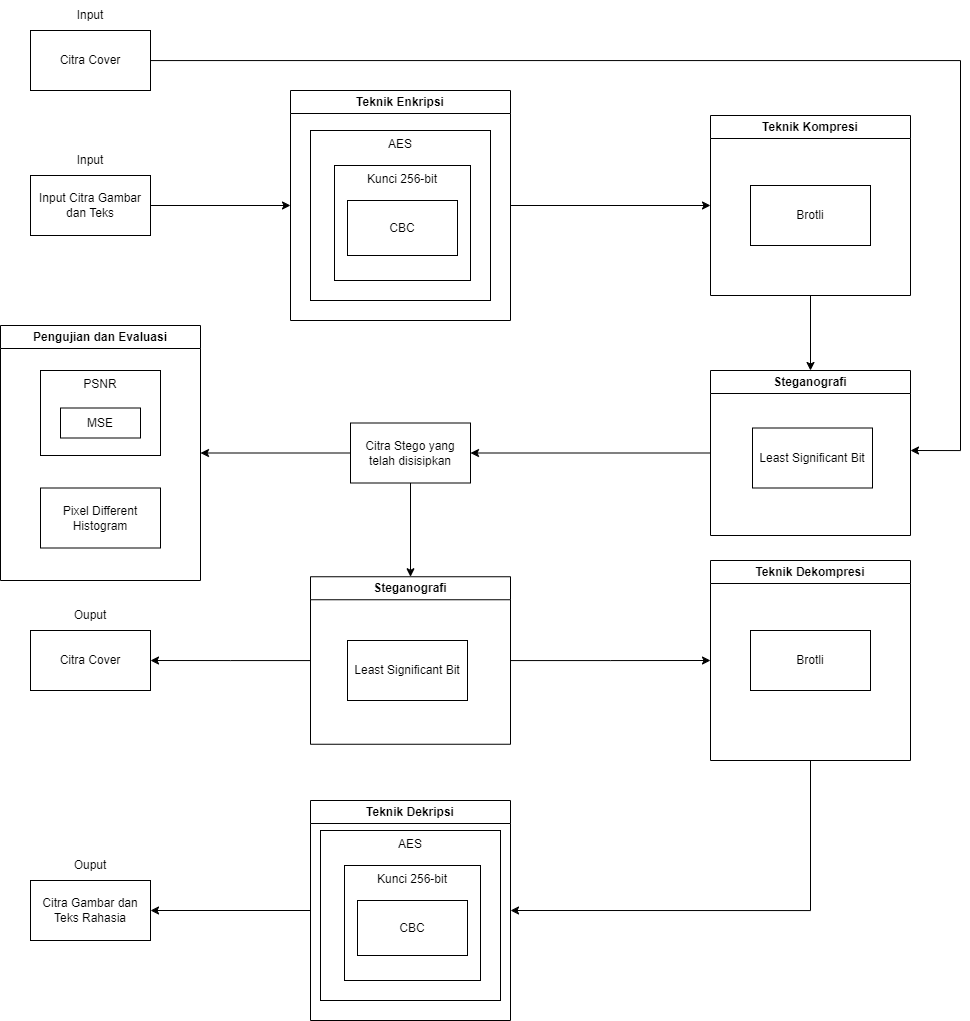

The diagram above was exported from draw.io. Its source (the exported page's mxGraphModel, read from the mxfile embedded in the PNG):
<mxGraphModel dx="1400" dy="753" grid="1" gridSize="10" guides="1" tooltips="1" connect="1" arrows="1" fold="1" page="1" pageScale="1" pageWidth="827" pageHeight="1169" math="0" shadow="0">
  <root>
    <mxCell id="0" />
    <mxCell id="1" parent="0" />
    <mxCell id="y8TtE2KHWI3aCSLMmqpP-22" style="edgeStyle=orthogonalEdgeStyle;rounded=0;orthogonalLoop=1;jettySize=auto;html=1;" edge="1" parent="1" source="y8TtE2KHWI3aCSLMmqpP-1">
      <mxGeometry relative="1" as="geometry">
        <mxPoint x="980" y="590" as="targetPoint" />
        <Array as="points">
          <mxPoint x="1030" y="200" />
          <mxPoint x="1030" y="590" />
        </Array>
      </mxGeometry>
    </mxCell>
    <mxCell id="y8TtE2KHWI3aCSLMmqpP-1" value="Citra Cover" style="rounded=0;whiteSpace=wrap;html=1;" vertex="1" parent="1">
      <mxGeometry x="100" y="170" width="120" height="60" as="geometry" />
    </mxCell>
    <mxCell id="y8TtE2KHWI3aCSLMmqpP-13" style="edgeStyle=orthogonalEdgeStyle;rounded=0;orthogonalLoop=1;jettySize=auto;html=1;entryX=0;entryY=0.5;entryDx=0;entryDy=0;" edge="1" parent="1" source="y8TtE2KHWI3aCSLMmqpP-2" target="y8TtE2KHWI3aCSLMmqpP-3">
      <mxGeometry relative="1" as="geometry" />
    </mxCell>
    <mxCell id="y8TtE2KHWI3aCSLMmqpP-2" value="Input Citra Gambar dan Teks" style="rounded=0;whiteSpace=wrap;html=1;" vertex="1" parent="1">
      <mxGeometry x="100" y="315" width="120" height="60" as="geometry" />
    </mxCell>
    <mxCell id="y8TtE2KHWI3aCSLMmqpP-14" style="edgeStyle=orthogonalEdgeStyle;rounded=0;orthogonalLoop=1;jettySize=auto;html=1;entryX=0;entryY=0.5;entryDx=0;entryDy=0;" edge="1" parent="1" source="y8TtE2KHWI3aCSLMmqpP-3" target="y8TtE2KHWI3aCSLMmqpP-4">
      <mxGeometry relative="1" as="geometry" />
    </mxCell>
    <mxCell id="y8TtE2KHWI3aCSLMmqpP-3" value="Teknik Enkripsi" style="swimlane;whiteSpace=wrap;html=1;" vertex="1" parent="1">
      <mxGeometry x="360" y="230" width="220" height="230" as="geometry" />
    </mxCell>
    <mxCell id="y8TtE2KHWI3aCSLMmqpP-28" value="AES" style="rounded=0;whiteSpace=wrap;html=1;verticalAlign=top;" vertex="1" parent="y8TtE2KHWI3aCSLMmqpP-3">
      <mxGeometry x="20" y="40" width="180" height="170" as="geometry" />
    </mxCell>
    <mxCell id="y8TtE2KHWI3aCSLMmqpP-31" value="Kunci 256-bit" style="rounded=0;whiteSpace=wrap;html=1;verticalAlign=top;" vertex="1" parent="y8TtE2KHWI3aCSLMmqpP-3">
      <mxGeometry x="44" y="75" width="136" height="115" as="geometry" />
    </mxCell>
    <mxCell id="y8TtE2KHWI3aCSLMmqpP-32" value="CBC" style="rounded=0;whiteSpace=wrap;html=1;" vertex="1" parent="y8TtE2KHWI3aCSLMmqpP-3">
      <mxGeometry x="57" y="110" width="110" height="55" as="geometry" />
    </mxCell>
    <mxCell id="y8TtE2KHWI3aCSLMmqpP-15" style="edgeStyle=orthogonalEdgeStyle;rounded=0;orthogonalLoop=1;jettySize=auto;html=1;entryX=0.5;entryY=0;entryDx=0;entryDy=0;" edge="1" parent="1" source="y8TtE2KHWI3aCSLMmqpP-4" target="y8TtE2KHWI3aCSLMmqpP-6">
      <mxGeometry relative="1" as="geometry" />
    </mxCell>
    <mxCell id="y8TtE2KHWI3aCSLMmqpP-4" value="Teknik Kompresi" style="swimlane;whiteSpace=wrap;html=1;" vertex="1" parent="1">
      <mxGeometry x="780" y="255" width="200" height="180" as="geometry" />
    </mxCell>
    <mxCell id="y8TtE2KHWI3aCSLMmqpP-36" value="Brotli" style="rounded=0;whiteSpace=wrap;html=1;" vertex="1" parent="y8TtE2KHWI3aCSLMmqpP-4">
      <mxGeometry x="40" y="70" width="120" height="60" as="geometry" />
    </mxCell>
    <mxCell id="y8TtE2KHWI3aCSLMmqpP-16" style="edgeStyle=orthogonalEdgeStyle;rounded=0;orthogonalLoop=1;jettySize=auto;html=1;entryX=1;entryY=0.5;entryDx=0;entryDy=0;" edge="1" parent="1" source="y8TtE2KHWI3aCSLMmqpP-6" target="y8TtE2KHWI3aCSLMmqpP-7">
      <mxGeometry relative="1" as="geometry" />
    </mxCell>
    <mxCell id="y8TtE2KHWI3aCSLMmqpP-6" value="Steganografi" style="swimlane;whiteSpace=wrap;html=1;startSize=23;" vertex="1" parent="1">
      <mxGeometry x="780" y="510" width="200" height="165" as="geometry" />
    </mxCell>
    <mxCell id="y8TtE2KHWI3aCSLMmqpP-37" value="Least Significant Bit" style="rounded=0;whiteSpace=wrap;html=1;" vertex="1" parent="y8TtE2KHWI3aCSLMmqpP-6">
      <mxGeometry x="42" y="57.5" width="120" height="60" as="geometry" />
    </mxCell>
    <mxCell id="y8TtE2KHWI3aCSLMmqpP-18" style="edgeStyle=orthogonalEdgeStyle;rounded=0;orthogonalLoop=1;jettySize=auto;html=1;entryX=1;entryY=0.5;entryDx=0;entryDy=0;" edge="1" parent="1" source="y8TtE2KHWI3aCSLMmqpP-7" target="y8TtE2KHWI3aCSLMmqpP-8">
      <mxGeometry relative="1" as="geometry" />
    </mxCell>
    <mxCell id="y8TtE2KHWI3aCSLMmqpP-19" style="edgeStyle=orthogonalEdgeStyle;rounded=0;orthogonalLoop=1;jettySize=auto;html=1;entryX=0.5;entryY=0;entryDx=0;entryDy=0;" edge="1" parent="1" source="y8TtE2KHWI3aCSLMmqpP-7" target="y8TtE2KHWI3aCSLMmqpP-9">
      <mxGeometry relative="1" as="geometry" />
    </mxCell>
    <mxCell id="y8TtE2KHWI3aCSLMmqpP-7" value="Citra Stego yang telah disisipkan" style="rounded=0;whiteSpace=wrap;html=1;" vertex="1" parent="1">
      <mxGeometry x="420" y="562.5" width="120" height="60" as="geometry" />
    </mxCell>
    <mxCell id="y8TtE2KHWI3aCSLMmqpP-8" value="Pengujian dan Evaluasi" style="swimlane;whiteSpace=wrap;html=1;" vertex="1" parent="1">
      <mxGeometry x="70" y="465" width="200" height="255" as="geometry" />
    </mxCell>
    <mxCell id="y8TtE2KHWI3aCSLMmqpP-33" value="PSNR" style="rounded=0;whiteSpace=wrap;html=1;verticalAlign=top;" vertex="1" parent="y8TtE2KHWI3aCSLMmqpP-8">
      <mxGeometry x="40" y="45" width="120" height="85" as="geometry" />
    </mxCell>
    <mxCell id="y8TtE2KHWI3aCSLMmqpP-34" value="Pixel Different Histogram" style="rounded=0;whiteSpace=wrap;html=1;" vertex="1" parent="y8TtE2KHWI3aCSLMmqpP-8">
      <mxGeometry x="40" y="162.5" width="120" height="60" as="geometry" />
    </mxCell>
    <mxCell id="y8TtE2KHWI3aCSLMmqpP-35" value="MSE" style="rounded=0;whiteSpace=wrap;html=1;" vertex="1" parent="y8TtE2KHWI3aCSLMmqpP-8">
      <mxGeometry x="60" y="82.5" width="80" height="30" as="geometry" />
    </mxCell>
    <mxCell id="y8TtE2KHWI3aCSLMmqpP-20" style="edgeStyle=orthogonalEdgeStyle;rounded=0;orthogonalLoop=1;jettySize=auto;html=1;entryX=0;entryY=0.5;entryDx=0;entryDy=0;" edge="1" parent="1" source="y8TtE2KHWI3aCSLMmqpP-9" target="y8TtE2KHWI3aCSLMmqpP-10">
      <mxGeometry relative="1" as="geometry" />
    </mxCell>
    <mxCell id="y8TtE2KHWI3aCSLMmqpP-26" style="edgeStyle=orthogonalEdgeStyle;rounded=0;orthogonalLoop=1;jettySize=auto;html=1;entryX=1;entryY=0.5;entryDx=0;entryDy=0;" edge="1" parent="1" source="y8TtE2KHWI3aCSLMmqpP-9" target="y8TtE2KHWI3aCSLMmqpP-23">
      <mxGeometry relative="1" as="geometry">
        <Array as="points" />
      </mxGeometry>
    </mxCell>
    <mxCell id="y8TtE2KHWI3aCSLMmqpP-9" value="Steganografi" style="swimlane;whiteSpace=wrap;html=1;" vertex="1" parent="1">
      <mxGeometry x="380" y="716.25" width="200" height="167.5" as="geometry" />
    </mxCell>
    <mxCell id="y8TtE2KHWI3aCSLMmqpP-38" value="Least Significant Bit" style="rounded=0;whiteSpace=wrap;html=1;" vertex="1" parent="y8TtE2KHWI3aCSLMmqpP-9">
      <mxGeometry x="37" y="63.75" width="120" height="60" as="geometry" />
    </mxCell>
    <mxCell id="y8TtE2KHWI3aCSLMmqpP-21" style="edgeStyle=orthogonalEdgeStyle;rounded=0;orthogonalLoop=1;jettySize=auto;html=1;entryX=1;entryY=0.5;entryDx=0;entryDy=0;" edge="1" parent="1" source="y8TtE2KHWI3aCSLMmqpP-10" target="y8TtE2KHWI3aCSLMmqpP-11">
      <mxGeometry relative="1" as="geometry">
        <Array as="points">
          <mxPoint x="880" y="1050" />
        </Array>
      </mxGeometry>
    </mxCell>
    <mxCell id="y8TtE2KHWI3aCSLMmqpP-10" value="Teknik Dekompresi" style="swimlane;whiteSpace=wrap;html=1;" vertex="1" parent="1">
      <mxGeometry x="780" y="700" width="200" height="200" as="geometry" />
    </mxCell>
    <mxCell id="y8TtE2KHWI3aCSLMmqpP-39" value="Brotli" style="rounded=0;whiteSpace=wrap;html=1;" vertex="1" parent="y8TtE2KHWI3aCSLMmqpP-10">
      <mxGeometry x="40" y="70" width="120" height="60" as="geometry" />
    </mxCell>
    <mxCell id="y8TtE2KHWI3aCSLMmqpP-27" style="edgeStyle=orthogonalEdgeStyle;rounded=0;orthogonalLoop=1;jettySize=auto;html=1;entryX=1;entryY=0.5;entryDx=0;entryDy=0;" edge="1" parent="1" source="y8TtE2KHWI3aCSLMmqpP-11" target="y8TtE2KHWI3aCSLMmqpP-24">
      <mxGeometry relative="1" as="geometry" />
    </mxCell>
    <mxCell id="y8TtE2KHWI3aCSLMmqpP-11" value="Teknik Dekripsi" style="swimlane;whiteSpace=wrap;html=1;startSize=23;" vertex="1" parent="1">
      <mxGeometry x="380" y="940" width="200" height="220" as="geometry" />
    </mxCell>
    <mxCell id="y8TtE2KHWI3aCSLMmqpP-43" value="AES" style="rounded=0;whiteSpace=wrap;html=1;verticalAlign=top;" vertex="1" parent="y8TtE2KHWI3aCSLMmqpP-11">
      <mxGeometry x="10" y="30" width="180" height="170" as="geometry" />
    </mxCell>
    <mxCell id="y8TtE2KHWI3aCSLMmqpP-44" value="Kunci 256-bit" style="rounded=0;whiteSpace=wrap;html=1;verticalAlign=top;" vertex="1" parent="y8TtE2KHWI3aCSLMmqpP-11">
      <mxGeometry x="34" y="65" width="136" height="115" as="geometry" />
    </mxCell>
    <mxCell id="y8TtE2KHWI3aCSLMmqpP-45" value="CBC" style="rounded=0;whiteSpace=wrap;html=1;" vertex="1" parent="y8TtE2KHWI3aCSLMmqpP-11">
      <mxGeometry x="47" y="100" width="110" height="55" as="geometry" />
    </mxCell>
    <mxCell id="y8TtE2KHWI3aCSLMmqpP-23" value="Citra Cover" style="rounded=0;whiteSpace=wrap;html=1;" vertex="1" parent="1">
      <mxGeometry x="100" y="770" width="120" height="60" as="geometry" />
    </mxCell>
    <mxCell id="y8TtE2KHWI3aCSLMmqpP-24" value="Citra Gambar dan Teks Rahasia" style="rounded=0;whiteSpace=wrap;html=1;" vertex="1" parent="1">
      <mxGeometry x="100" y="1020" width="120" height="60" as="geometry" />
    </mxCell>
    <mxCell id="y8TtE2KHWI3aCSLMmqpP-47" value="Input" style="text;html=1;strokeColor=none;fillColor=none;align=center;verticalAlign=middle;whiteSpace=wrap;rounded=0;" vertex="1" parent="1">
      <mxGeometry x="130" y="140" width="60" height="30" as="geometry" />
    </mxCell>
    <mxCell id="y8TtE2KHWI3aCSLMmqpP-48" value="Input" style="text;html=1;strokeColor=none;fillColor=none;align=center;verticalAlign=middle;whiteSpace=wrap;rounded=0;" vertex="1" parent="1">
      <mxGeometry x="130" y="285" width="60" height="30" as="geometry" />
    </mxCell>
    <mxCell id="y8TtE2KHWI3aCSLMmqpP-49" value="Ouput" style="text;html=1;strokeColor=none;fillColor=none;align=center;verticalAlign=middle;whiteSpace=wrap;rounded=0;" vertex="1" parent="1">
      <mxGeometry x="130" y="740" width="60" height="30" as="geometry" />
    </mxCell>
    <mxCell id="y8TtE2KHWI3aCSLMmqpP-50" value="Ouput" style="text;html=1;strokeColor=none;fillColor=none;align=center;verticalAlign=middle;whiteSpace=wrap;rounded=0;" vertex="1" parent="1">
      <mxGeometry x="130" y="990" width="60" height="30" as="geometry" />
    </mxCell>
  </root>
</mxGraphModel>